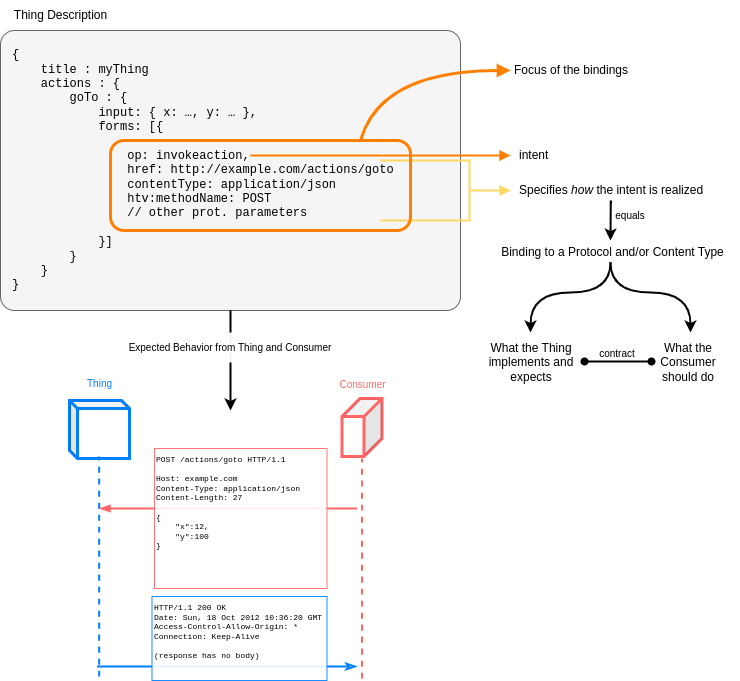

The diagram above was exported from draw.io. Its source (the exported page's mxGraphModel, read from the mxfile embedded in the PNG):
<mxGraphModel dx="1195" dy="756" grid="1" gridSize="10" guides="1" tooltips="1" connect="1" arrows="1" fold="1" page="1" pageScale="1" pageWidth="850" pageHeight="1100" math="0" shadow="0">
  <root>
    <mxCell id="0" />
    <mxCell id="1" parent="0" />
    <mxCell id="wBf12aJpdh6WzyQz_9V8-1" value="" style="rounded=1;whiteSpace=wrap;html=1;arcSize=5;fillColor=#f5f5f5;fontColor=#333333;strokeColor=#666666;" vertex="1" parent="1">
      <mxGeometry x="50" y="260" width="460" height="280" as="geometry" />
    </mxCell>
    <mxCell id="wBf12aJpdh6WzyQz_9V8-3" value="Thing Description" style="text;html=1;align=center;verticalAlign=middle;resizable=0;points=[];autosize=1;strokeColor=none;fillColor=none;" vertex="1" parent="1">
      <mxGeometry x="50" y="230" width="120" height="30" as="geometry" />
    </mxCell>
    <mxCell id="wBf12aJpdh6WzyQz_9V8-7" value="" style="endArrow=block;html=1;fontFamily=Courier New;curved=1;strokeColor=#FF8000;strokeWidth=3;endFill=1;" edge="1" parent="1">
      <mxGeometry width="50" height="50" relative="1" as="geometry">
        <mxPoint x="410" y="370" as="sourcePoint" />
        <mxPoint x="560" y="300" as="targetPoint" />
        <Array as="points">
          <mxPoint x="430" y="300" />
        </Array>
      </mxGeometry>
    </mxCell>
    <mxCell id="wBf12aJpdh6WzyQz_9V8-8" value="Focus of the bindings" style="text;html=1;strokeColor=none;fillColor=none;align=center;verticalAlign=middle;whiteSpace=wrap;rounded=0;fontFamily=Helvetica;" vertex="1" parent="1">
      <mxGeometry x="536" y="285" width="170" height="30" as="geometry" />
    </mxCell>
    <mxCell id="wBf12aJpdh6WzyQz_9V8-10" value="" style="endArrow=block;html=1;strokeColor=#FF8000;strokeWidth=2;fontFamily=Helvetica;curved=1;startSize=6;endFill=1;" edge="1" parent="1">
      <mxGeometry width="50" height="50" relative="1" as="geometry">
        <mxPoint x="300" y="385" as="sourcePoint" />
        <mxPoint x="560" y="385" as="targetPoint" />
      </mxGeometry>
    </mxCell>
    <mxCell id="wBf12aJpdh6WzyQz_9V8-11" value="intent" style="text;html=1;strokeColor=none;fillColor=none;align=left;verticalAlign=middle;whiteSpace=wrap;rounded=0;fontFamily=Helvetica;" vertex="1" parent="1">
      <mxGeometry x="567" y="370" width="100" height="30" as="geometry" />
    </mxCell>
    <mxCell id="wBf12aJpdh6WzyQz_9V8-12" value="" style="endArrow=none;html=1;strokeColor=#FFD966;strokeWidth=2;fontFamily=Helvetica;startSize=6;curved=1;fillColor=#fff2cc;" edge="1" parent="1">
      <mxGeometry width="50" height="50" relative="1" as="geometry">
        <mxPoint x="430" y="390" as="sourcePoint" />
        <mxPoint x="520" y="390" as="targetPoint" />
      </mxGeometry>
    </mxCell>
    <mxCell id="wBf12aJpdh6WzyQz_9V8-13" value="" style="endArrow=none;html=1;strokeColor=#FFD966;strokeWidth=2;fontFamily=Helvetica;startSize=6;curved=1;fillColor=#fff2cc;" edge="1" parent="1">
      <mxGeometry width="50" height="50" relative="1" as="geometry">
        <mxPoint x="430" y="450" as="sourcePoint" />
        <mxPoint x="520" y="450" as="targetPoint" />
      </mxGeometry>
    </mxCell>
    <mxCell id="wBf12aJpdh6WzyQz_9V8-14" value="" style="endArrow=none;html=1;strokeColor=#FFD966;strokeWidth=2;fontFamily=Helvetica;startSize=6;curved=1;fillColor=#fff2cc;" edge="1" parent="1">
      <mxGeometry width="50" height="50" relative="1" as="geometry">
        <mxPoint x="519" y="390" as="sourcePoint" />
        <mxPoint x="519" y="450" as="targetPoint" />
      </mxGeometry>
    </mxCell>
    <mxCell id="wBf12aJpdh6WzyQz_9V8-15" value="" style="endArrow=block;html=1;strokeColor=#FFD966;strokeWidth=2;fontFamily=Helvetica;startSize=6;curved=1;fillColor=#fff2cc;endFill=1;" edge="1" parent="1">
      <mxGeometry width="50" height="50" relative="1" as="geometry">
        <mxPoint x="520" y="420" as="sourcePoint" />
        <mxPoint x="560" y="420" as="targetPoint" />
      </mxGeometry>
    </mxCell>
    <mxCell id="wBf12aJpdh6WzyQz_9V8-16" value="Specifies &lt;em&gt;how&lt;/em&gt;&amp;nbsp;the intent is realized" style="text;whiteSpace=wrap;html=1;fontFamily=Helvetica;" vertex="1" parent="1">
      <mxGeometry x="567" y="406" width="200" height="24" as="geometry" />
    </mxCell>
    <mxCell id="wBf12aJpdh6WzyQz_9V8-17" value="" style="endArrow=classic;html=1;strokeColor=default;strokeWidth=2;fontFamily=Helvetica;startSize=6;curved=1;" edge="1" parent="1">
      <mxGeometry width="50" height="50" relative="1" as="geometry">
        <mxPoint x="660" y="492" as="sourcePoint" />
        <mxPoint x="580" y="562" as="targetPoint" />
        <Array as="points">
          <mxPoint x="660" y="522" />
          <mxPoint x="580" y="522" />
        </Array>
      </mxGeometry>
    </mxCell>
    <mxCell id="wBf12aJpdh6WzyQz_9V8-19" value="" style="endArrow=classic;html=1;strokeColor=default;strokeWidth=2;fontFamily=Helvetica;startSize=6;curved=1;" edge="1" parent="1">
      <mxGeometry width="50" height="50" relative="1" as="geometry">
        <mxPoint x="660" y="492" as="sourcePoint" />
        <mxPoint x="740" y="562" as="targetPoint" />
        <Array as="points">
          <mxPoint x="660" y="522" />
          <mxPoint x="740" y="522" />
        </Array>
      </mxGeometry>
    </mxCell>
    <mxCell id="wBf12aJpdh6WzyQz_9V8-20" value="What the Thing implements and expects" style="text;html=1;strokeColor=none;fillColor=none;align=center;verticalAlign=middle;whiteSpace=wrap;rounded=0;fontFamily=Helvetica;" vertex="1" parent="1">
      <mxGeometry x="536" y="562" width="90" height="60" as="geometry" />
    </mxCell>
    <mxCell id="wBf12aJpdh6WzyQz_9V8-21" value="What the Consumer should do" style="text;html=1;strokeColor=none;fillColor=none;align=center;verticalAlign=middle;whiteSpace=wrap;rounded=0;fontFamily=Helvetica;" vertex="1" parent="1">
      <mxGeometry x="693" y="562" width="90" height="60" as="geometry" />
    </mxCell>
    <mxCell id="wBf12aJpdh6WzyQz_9V8-22" value="" style="endArrow=oval;html=1;strokeColor=default;strokeWidth=2;fontFamily=Helvetica;startSize=6;curved=1;entryX=0;entryY=0.5;entryDx=0;entryDy=0;exitX=1;exitY=0.5;exitDx=0;exitDy=0;startArrow=oval;startFill=1;endFill=1;" edge="1" parent="1">
      <mxGeometry width="50" height="50" relative="1" as="geometry">
        <mxPoint x="634" y="591" as="sourcePoint" />
        <mxPoint x="701" y="591" as="targetPoint" />
      </mxGeometry>
    </mxCell>
    <mxCell id="wBf12aJpdh6WzyQz_9V8-23" value="&lt;font style=&quot;font-size: 10px;&quot;&gt;contract&lt;/font&gt;" style="text;html=1;strokeColor=none;fillColor=none;align=center;verticalAlign=middle;whiteSpace=wrap;rounded=0;fontFamily=Helvetica;" vertex="1" parent="1">
      <mxGeometry x="637" y="568" width="60" height="30" as="geometry" />
    </mxCell>
    <mxCell id="wBf12aJpdh6WzyQz_9V8-24" value="Binding to a Protocol and/or Content Type" style="text;html=1;strokeColor=none;fillColor=none;align=center;verticalAlign=middle;whiteSpace=wrap;rounded=0;fontFamily=Helvetica;" vertex="1" parent="1">
      <mxGeometry x="536" y="452" width="253" height="60" as="geometry" />
    </mxCell>
    <mxCell id="wBf12aJpdh6WzyQz_9V8-25" value="" style="endArrow=classic;html=1;strokeColor=default;strokeWidth=2;fontFamily=Helvetica;fontSize=10;startSize=6;curved=1;" edge="1" parent="1">
      <mxGeometry width="50" height="50" relative="1" as="geometry">
        <mxPoint x="660.26" y="430" as="sourcePoint" />
        <mxPoint x="660" y="470" as="targetPoint" />
      </mxGeometry>
    </mxCell>
    <mxCell id="wBf12aJpdh6WzyQz_9V8-26" value="equals" style="text;html=1;strokeColor=none;fillColor=none;align=center;verticalAlign=middle;whiteSpace=wrap;rounded=0;fontSize=10;fontFamily=Helvetica;" vertex="1" parent="1">
      <mxGeometry x="650" y="430" width="60" height="30" as="geometry" />
    </mxCell>
    <mxCell id="wBf12aJpdh6WzyQz_9V8-4" value="" style="rounded=1;whiteSpace=wrap;html=1;fillColor=none;strokeColor=#FF8000;strokeWidth=3;" vertex="1" parent="1">
      <mxGeometry x="160" y="370" width="300" height="90" as="geometry" />
    </mxCell>
    <mxCell id="wBf12aJpdh6WzyQz_9V8-2" value="&lt;div&gt;{&lt;/div&gt;&lt;div&gt;&amp;nbsp; &amp;nbsp; title : myThing&lt;/div&gt;&lt;div&gt;&amp;nbsp; &amp;nbsp; actions : {&lt;/div&gt;&lt;div&gt;&amp;nbsp; &amp;nbsp; &amp;nbsp; &amp;nbsp; goTo : {&lt;/div&gt;&lt;div&gt;&lt;span style=&quot;white-space: pre;&quot;&gt;&#09;&lt;/span&gt;&amp;nbsp; &amp;nbsp; input: { x: …, y: … },&lt;/div&gt;&lt;div&gt;&lt;span style=&quot;white-space: pre;&quot;&gt;&#09;&lt;/span&gt;&amp;nbsp; &amp;nbsp; forms: [{&lt;/div&gt;&lt;div&gt;&lt;br&gt;&lt;/div&gt;&lt;div&gt;&lt;span style=&quot;background-color: initial;&quot;&gt;&lt;span style=&quot;white-space: pre;&quot;&gt;&#09;&lt;/span&gt;&lt;span style=&quot;white-space: pre;&quot;&gt;&#09;&lt;/span&gt;op: invokeaction,&lt;/span&gt;&lt;/div&gt;&lt;div&gt;&lt;span style=&quot;background-color: initial;&quot;&gt;&lt;span style=&quot;white-space: pre;&quot;&gt;&#09;&lt;/span&gt;&lt;span style=&quot;white-space: pre;&quot;&gt;&#09;&lt;/span&gt;href: http://example.com/actions/goto&lt;/span&gt;&lt;/div&gt;&lt;div&gt;&lt;span style=&quot;background-color: initial;&quot;&gt;&lt;span style=&quot;white-space: pre;&quot;&gt;&#09;&lt;/span&gt;&lt;span style=&quot;white-space: pre;&quot;&gt;&#09;&lt;/span&gt;contentType: application/json&lt;/span&gt;&lt;/div&gt;&lt;div&gt;&lt;span style=&quot;background-color: initial;&quot;&gt;&lt;span style=&quot;white-space: pre;&quot;&gt;&#09;&lt;/span&gt;&lt;span style=&quot;white-space: pre;&quot;&gt;&#09;&lt;/span&gt;htv:methodName: POST&lt;/span&gt;&lt;/div&gt;&lt;div&gt;&lt;span style=&quot;background-color: initial;&quot;&gt;&lt;span style=&quot;white-space: pre;&quot;&gt;&#09;&lt;/span&gt;&lt;span style=&quot;white-space: pre;&quot;&gt;&#09;&lt;/span&gt;// other prot. parameters&lt;/span&gt;&lt;/div&gt;&lt;div&gt;&lt;span style=&quot;background-color: initial;&quot;&gt;&lt;br&gt;&lt;/span&gt;&lt;/div&gt;&lt;div&gt;&lt;span style=&quot;white-space: pre;&quot;&gt;&#09;&amp;nbsp;&lt;/span&gt;&amp;nbsp; &amp;nbsp;}]&lt;/div&gt;&lt;div&gt;&lt;span style=&quot;white-space: pre;&quot;&gt;&#09;&lt;/span&gt;}&lt;/div&gt;&lt;div&gt;&amp;nbsp; &amp;nbsp; }&lt;/div&gt;&lt;div&gt;}&lt;/div&gt;" style="text;html=1;strokeColor=none;fillColor=none;align=left;verticalAlign=middle;whiteSpace=wrap;rounded=0;fontFamily=Courier New;" vertex="1" parent="1">
      <mxGeometry x="60" y="290" width="525" height="220" as="geometry" />
    </mxCell>
    <mxCell id="wBf12aJpdh6WzyQz_9V8-39" value="" style="endArrow=classic;html=1;strokeColor=#000000;strokeWidth=2;fontFamily=Helvetica;fontSize=10;fontColor=#FF6666;startSize=6;curved=1;exitX=0.5;exitY=1;exitDx=0;exitDy=0;" edge="1" parent="1" source="wBf12aJpdh6WzyQz_9V8-1">
      <mxGeometry width="50" height="50" relative="1" as="geometry">
        <mxPoint x="270" y="562" as="sourcePoint" />
        <mxPoint x="280" y="640" as="targetPoint" />
      </mxGeometry>
    </mxCell>
    <mxCell id="wBf12aJpdh6WzyQz_9V8-40" value="Expected Behavior from Thing and Consumer" style="text;html=1;align=center;verticalAlign=middle;whiteSpace=wrap;rounded=0;fontSize=10;fontFamily=Helvetica;fillColor=default;opacity=95;" vertex="1" parent="1">
      <mxGeometry x="175" y="562" width="210" height="30" as="geometry" />
    </mxCell>
    <mxCell id="wBf12aJpdh6WzyQz_9V8-41" value="" style="group" vertex="1" connectable="0" parent="1">
      <mxGeometry x="119" y="598" width="327.5" height="312" as="geometry" />
    </mxCell>
    <mxCell id="wBf12aJpdh6WzyQz_9V8-34" value="" style="endArrow=blockThin;html=1;strokeWidth=2;strokeColor=#FF6666;fontFamily=Helvetica;fontSize=10;startSize=6;curved=1;endFill=1;" edge="1" parent="wBf12aJpdh6WzyQz_9V8-41">
      <mxGeometry width="50" height="50" relative="1" as="geometry">
        <mxPoint x="287.5" y="140" as="sourcePoint" />
        <mxPoint x="30" y="140" as="targetPoint" />
      </mxGeometry>
    </mxCell>
    <mxCell id="wBf12aJpdh6WzyQz_9V8-28" value="" style="shape=cube;whiteSpace=wrap;html=1;boundedLbl=1;backgroundOutline=1;darkOpacity=0.05;darkOpacity2=0.1;strokeColor=#007FFF;strokeWidth=3;fontFamily=Helvetica;fontSize=10;fillColor=default;size=8;" vertex="1" parent="wBf12aJpdh6WzyQz_9V8-41">
      <mxGeometry y="32" width="60" height="58" as="geometry" />
    </mxCell>
    <mxCell id="wBf12aJpdh6WzyQz_9V8-29" value="" style="shape=cube;whiteSpace=wrap;html=1;boundedLbl=1;backgroundOutline=1;darkOpacity=0.05;darkOpacity2=0.1;strokeColor=#FF6666;strokeWidth=3;fontFamily=Helvetica;fontSize=10;fillColor=default;size=18;flipH=1;" vertex="1" parent="wBf12aJpdh6WzyQz_9V8-41">
      <mxGeometry x="272.5" y="30" width="40" height="58" as="geometry" />
    </mxCell>
    <mxCell id="wBf12aJpdh6WzyQz_9V8-30" value="Consumer" style="text;html=1;align=center;verticalAlign=middle;resizable=0;points=[];autosize=1;strokeColor=none;fillColor=none;fontSize=10;fontFamily=Helvetica;fontColor=#FF6666;" vertex="1" parent="wBf12aJpdh6WzyQz_9V8-41">
      <mxGeometry x="257.5" y="1" width="70" height="30" as="geometry" />
    </mxCell>
    <mxCell id="wBf12aJpdh6WzyQz_9V8-31" value="Thing" style="text;html=1;align=center;verticalAlign=middle;resizable=0;points=[];autosize=1;strokeColor=none;fillColor=none;fontSize=10;fontFamily=Helvetica;fontColor=#007FFF;" vertex="1" parent="wBf12aJpdh6WzyQz_9V8-41">
      <mxGeometry x="5" width="50" height="30" as="geometry" />
    </mxCell>
    <mxCell id="wBf12aJpdh6WzyQz_9V8-32" value="" style="endArrow=none;dashed=1;html=1;strokeWidth=2;strokeColor=#FF6666;fontFamily=Helvetica;fontSize=10;startSize=6;curved=1;" edge="1" parent="wBf12aJpdh6WzyQz_9V8-41">
      <mxGeometry width="50" height="50" relative="1" as="geometry">
        <mxPoint x="292.5" y="310" as="sourcePoint" />
        <mxPoint x="292.5" y="90" as="targetPoint" />
      </mxGeometry>
    </mxCell>
    <mxCell id="wBf12aJpdh6WzyQz_9V8-27" value="POST&amp;nbsp;/actions/goto&amp;nbsp;HTTP/1.1&lt;br style=&quot;font-size: 8px;&quot;&gt;&lt;br style=&quot;font-size: 8px;&quot;&gt;Host: example.com&lt;br style=&quot;font-size: 8px;&quot;&gt;&lt;div style=&quot;font-size: 8px;&quot;&gt;Content-Type: application/json&lt;/div&gt;&lt;div style=&quot;font-size: 8px;&quot;&gt;Content-Length: 27&lt;/div&gt;&lt;div style=&quot;font-size: 8px;&quot;&gt;&lt;br style=&quot;font-size: 8px;&quot;&gt;&lt;/div&gt;&lt;div style=&quot;font-size: 8px;&quot;&gt;{&lt;/div&gt;&lt;div style=&quot;font-size: 8px;&quot;&gt;&amp;nbsp; &amp;nbsp; &quot;x&quot;:12,&lt;/div&gt;&lt;div style=&quot;font-size: 8px;&quot;&gt;&amp;nbsp; &amp;nbsp; &quot;y&quot;:100&lt;/div&gt;&lt;div style=&quot;font-size: 8px;&quot;&gt;}&lt;/div&gt;" style="text;whiteSpace=wrap;html=1;fontSize=8;fontFamily=Courier New;fillColor=default;gradientColor=none;opacity=90;strokeColor=#FF6666;" vertex="1" parent="wBf12aJpdh6WzyQz_9V8-41">
      <mxGeometry x="85" y="80" width="172.5" height="140" as="geometry" />
    </mxCell>
    <mxCell id="wBf12aJpdh6WzyQz_9V8-33" value="" style="endArrow=none;dashed=1;html=1;strokeWidth=2;strokeColor=#007FFF;fontFamily=Helvetica;fontSize=10;startSize=6;curved=1;" edge="1" parent="wBf12aJpdh6WzyQz_9V8-41">
      <mxGeometry width="50" height="50" relative="1" as="geometry">
        <mxPoint x="29.659999999999997" y="308" as="sourcePoint" />
        <mxPoint x="29.659999999999997" y="88" as="targetPoint" />
      </mxGeometry>
    </mxCell>
    <mxCell id="wBf12aJpdh6WzyQz_9V8-36" value="" style="endArrow=none;html=1;strokeWidth=2;strokeColor=#007FFF;fontFamily=Helvetica;fontSize=10;startSize=6;curved=1;endFill=0;startArrow=classicThin;startFill=0;" edge="1" parent="wBf12aJpdh6WzyQz_9V8-41">
      <mxGeometry width="50" height="50" relative="1" as="geometry">
        <mxPoint x="287.5" y="298" as="sourcePoint" />
        <mxPoint x="27.5" y="298" as="targetPoint" />
      </mxGeometry>
    </mxCell>
    <mxCell id="wBf12aJpdh6WzyQz_9V8-37" value="&lt;div style=&quot;font-size: 8px;&quot;&gt;HTTP/1.1 200 OK&lt;/div&gt;&lt;div style=&quot;font-size: 8px;&quot;&gt;&lt;div class=&quot;result notranslate&quot; style=&quot;font-size: 8px;&quot;&gt;&lt;font style=&quot;font-size: 8px;&quot;&gt;Date: Sun, 18 Oct 2012 10:36:20 GMT&lt;/font&gt;&lt;/div&gt;&lt;/div&gt;&lt;div class=&quot;result notranslate&quot; style=&quot;font-size: 8px;&quot;&gt;&lt;font style=&quot;font-size: 8px;&quot;&gt;&lt;div class=&quot;result notranslate&quot; style=&quot;font-size: 8px;&quot;&gt;Access-Control-Allow-Origin: *&lt;/div&gt;&lt;div class=&quot;result notranslate&quot; style=&quot;font-size: 8px;&quot;&gt;Connection: Keep-Alive&lt;/div&gt;&lt;div class=&quot;result notranslate&quot; style=&quot;font-size: 8px;&quot;&gt;&lt;br&gt;&lt;/div&gt;&lt;/font&gt;&lt;/div&gt;&lt;div class=&quot;result notranslate&quot; style=&quot;font-size: 8px;&quot;&gt;&lt;font style=&quot;font-size: 8px;&quot;&gt;(response has no body)&lt;/font&gt;&lt;/div&gt;" style="text;whiteSpace=wrap;html=1;fontSize=8;fontFamily=Courier New;fillColor=default;gradientColor=none;opacity=90;strokeColor=#007FFF;" vertex="1" parent="wBf12aJpdh6WzyQz_9V8-41">
      <mxGeometry x="82.5" y="228" width="175" height="84" as="geometry" />
    </mxCell>
  </root>
</mxGraphModel>